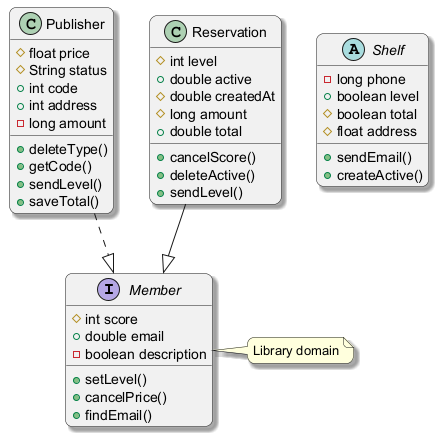

The diagram above was rendered by PlantUML. Its source (embedded in the PNG):
@startuml
skinparam backgroundColor #FFFFFF
skinparam roundCorner 15
skinparam shadowing true
interface Member {
  #int score
  +double email
  -boolean description
  +setLevel()
  +cancelPrice()
  +findEmail()
}
abstract class Shelf {
  -long phone
  +boolean level
  #boolean total
  #float address
  +sendEmail()
  +createActive()
}
class Publisher {
  #float price
  #String status
  +int code
  +int address
  -long amount
  +deleteType()
  +getCode()
  +sendLevel()
  +saveTotal()
}
class Reservation {
  #int level
  +double active
  #double createdAt
  #long amount
  +double total
  +cancelScore()
  +deleteActive()
  +sendLevel()
}
Reservation --|> Member
Publisher ..|> Member
note right of Member : Library domain
@enduml